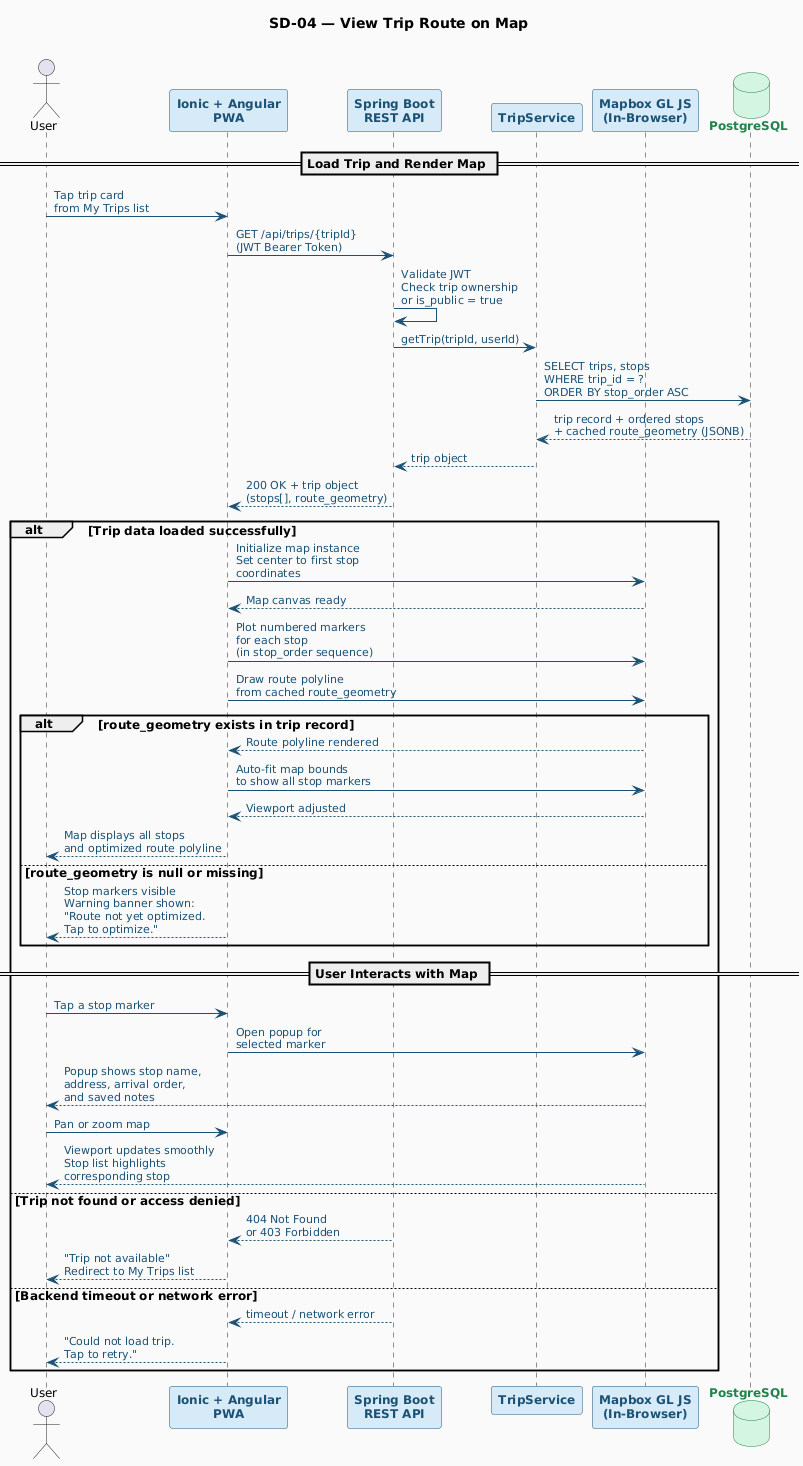

The diagram above was rendered by PlantUML. Its source (embedded in the PNG):
@startuml
skinparam defaultFontName Arial
skinparam defaultFontSize 12
skinparam BackgroundColor #FAFAFA
skinparam SequenceArrowColor #1A5276
skinparam SequenceArrowFontSize 11
skinparam SequenceArrowFontColor #1A5276

skinparam participant {
    BackgroundColor #D6EAF8
    BorderColor #1A5276
    FontColor #1A5276
    FontStyle bold
}

skinparam database {
    BackgroundColor #D5F5E3
    BorderColor #1E8449
    FontColor #1E8449
    FontStyle bold
}

title SD-04 — View Trip Route on Map\n

actor "User" as USER
participant "Ionic + Angular\nPWA" as PWA
participant "Spring Boot\nREST API" as API
participant "TripService" as TRIP
participant "Mapbox GL JS\n(In-Browser)" as MAPBOX
database "PostgreSQL" as DB

== Load Trip and Render Map ==

USER -> PWA : Tap trip card\nfrom My Trips list
PWA -> API : GET /api/trips/{tripId}\n(JWT Bearer Token)
API -> API : Validate JWT\nCheck trip ownership\nor is_public = true
API -> TRIP : getTrip(tripId, userId)
TRIP -> DB : SELECT trips, stops\nWHERE trip_id = ?\nORDER BY stop_order ASC
DB --> TRIP : trip record + ordered stops\n+ cached route_geometry (JSONB)
TRIP --> API : trip object
API --> PWA : 200 OK + trip object\n(stops[], route_geometry)

alt Trip data loaded successfully
    PWA -> MAPBOX : Initialize map instance\nSet center to first stop\ncoordinates
    MAPBOX --> PWA : Map canvas ready
    PWA -> MAPBOX : Plot numbered markers\nfor each stop\n(in stop_order sequence)
    PWA -> MAPBOX : Draw route polyline\nfrom cached route_geometry

    alt route_geometry exists in trip record
        MAPBOX --> PWA : Route polyline rendered
        PWA -> MAPBOX : Auto-fit map bounds\nto show all stop markers
        MAPBOX --> PWA : Viewport adjusted
        PWA --> USER : Map displays all stops\nand optimized route polyline
    else route_geometry is null or missing
        PWA --> USER : Stop markers visible\nWarning banner shown:\n"Route not yet optimized.\nTap to optimize."
    end

    == User Interacts with Map ==

    USER -> PWA : Tap a stop marker
    PWA -> MAPBOX : Open popup for\nselected marker
    MAPBOX --> USER : Popup shows stop name,\naddress, arrival order,\nand saved notes

    USER -> PWA : Pan or zoom map
    MAPBOX --> USER : Viewport updates smoothly\nStop list highlights\ncorresponding stop

else Trip not found or access denied
    API --> PWA : 404 Not Found\nor 403 Forbidden
    PWA --> USER : "Trip not available"\nRedirect to My Trips list

else Backend timeout or network error
    API --> PWA : timeout / network error
    PWA --> USER : "Could not load trip.\nTap to retry."
end
@enduml